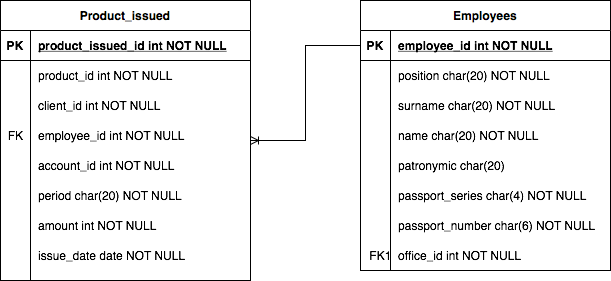

The diagram above was exported from draw.io. Its source (the exported page's mxGraphModel, read from the mxfile embedded in the PNG):
<mxGraphModel dx="946" dy="662" grid="1" gridSize="10" guides="1" tooltips="1" connect="1" arrows="1" fold="1" page="1" pageScale="1" pageWidth="827" pageHeight="1169" math="0" shadow="0">
  <root>
    <mxCell id="5KqLb3N112H7WvvpVR1r-0" />
    <mxCell id="5KqLb3N112H7WvvpVR1r-1" parent="5KqLb3N112H7WvvpVR1r-0" />
    <mxCell id="Be4R5RtvLdr8HNTNA-Zf-0" value="Product_issued" style="shape=table;startSize=30;container=1;collapsible=1;childLayout=tableLayout;fixedRows=1;rowLines=0;fontStyle=1;align=center;resizeLast=1;" parent="5KqLb3N112H7WvvpVR1r-1" vertex="1">
      <mxGeometry x="70" y="80" width="250" height="280" as="geometry" />
    </mxCell>
    <mxCell id="Be4R5RtvLdr8HNTNA-Zf-1" value="" style="shape=partialRectangle;collapsible=0;dropTarget=0;pointerEvents=0;fillColor=none;points=[[0,0.5],[1,0.5]];portConstraint=eastwest;top=0;left=0;right=0;bottom=1;" parent="Be4R5RtvLdr8HNTNA-Zf-0" vertex="1">
      <mxGeometry y="30" width="250" height="30" as="geometry" />
    </mxCell>
    <mxCell id="Be4R5RtvLdr8HNTNA-Zf-2" value="PK" style="shape=partialRectangle;overflow=hidden;connectable=0;fillColor=none;top=0;left=0;bottom=0;right=0;fontStyle=1;" parent="Be4R5RtvLdr8HNTNA-Zf-1" vertex="1">
      <mxGeometry width="30" height="30" as="geometry">
        <mxRectangle width="30" height="30" as="alternateBounds" />
      </mxGeometry>
    </mxCell>
    <mxCell id="Be4R5RtvLdr8HNTNA-Zf-3" value="product_issued_id int NOT NULL " style="shape=partialRectangle;overflow=hidden;connectable=0;fillColor=none;top=0;left=0;bottom=0;right=0;align=left;spacingLeft=6;fontStyle=5;" parent="Be4R5RtvLdr8HNTNA-Zf-1" vertex="1">
      <mxGeometry x="30" width="220" height="30" as="geometry">
        <mxRectangle width="220" height="30" as="alternateBounds" />
      </mxGeometry>
    </mxCell>
    <mxCell id="Be4R5RtvLdr8HNTNA-Zf-4" value="" style="shape=partialRectangle;collapsible=0;dropTarget=0;pointerEvents=0;fillColor=none;points=[[0,0.5],[1,0.5]];portConstraint=eastwest;top=0;left=0;right=0;bottom=0;" parent="Be4R5RtvLdr8HNTNA-Zf-0" vertex="1">
      <mxGeometry y="60" width="250" height="30" as="geometry" />
    </mxCell>
    <mxCell id="Be4R5RtvLdr8HNTNA-Zf-5" value="" style="shape=partialRectangle;overflow=hidden;connectable=0;fillColor=none;top=0;left=0;bottom=0;right=0;" parent="Be4R5RtvLdr8HNTNA-Zf-4" vertex="1">
      <mxGeometry width="30" height="30" as="geometry">
        <mxRectangle width="30" height="30" as="alternateBounds" />
      </mxGeometry>
    </mxCell>
    <mxCell id="Be4R5RtvLdr8HNTNA-Zf-6" value="" style="shape=partialRectangle;overflow=hidden;connectable=0;fillColor=none;top=0;left=0;bottom=0;right=0;align=left;spacingLeft=6;" parent="Be4R5RtvLdr8HNTNA-Zf-4" vertex="1">
      <mxGeometry x="30" width="220" height="30" as="geometry">
        <mxRectangle width="220" height="30" as="alternateBounds" />
      </mxGeometry>
    </mxCell>
    <mxCell id="Be4R5RtvLdr8HNTNA-Zf-7" value="" style="shape=partialRectangle;collapsible=0;dropTarget=0;pointerEvents=0;fillColor=none;points=[[0,0.5],[1,0.5]];portConstraint=eastwest;top=0;left=0;right=0;bottom=0;" parent="Be4R5RtvLdr8HNTNA-Zf-0" vertex="1">
      <mxGeometry y="90" width="250" height="30" as="geometry" />
    </mxCell>
    <mxCell id="Be4R5RtvLdr8HNTNA-Zf-8" value="" style="shape=partialRectangle;overflow=hidden;connectable=0;fillColor=none;top=0;left=0;bottom=0;right=0;" parent="Be4R5RtvLdr8HNTNA-Zf-7" vertex="1">
      <mxGeometry width="30" height="30" as="geometry">
        <mxRectangle width="30" height="30" as="alternateBounds" />
      </mxGeometry>
    </mxCell>
    <mxCell id="Be4R5RtvLdr8HNTNA-Zf-9" value="" style="shape=partialRectangle;overflow=hidden;connectable=0;fillColor=none;top=0;left=0;bottom=0;right=0;align=left;spacingLeft=6;" parent="Be4R5RtvLdr8HNTNA-Zf-7" vertex="1">
      <mxGeometry x="30" width="220" height="30" as="geometry">
        <mxRectangle width="220" height="30" as="alternateBounds" />
      </mxGeometry>
    </mxCell>
    <mxCell id="Be4R5RtvLdr8HNTNA-Zf-10" value="product_id int NOT NULL" style="shape=partialRectangle;overflow=hidden;connectable=0;fillColor=none;top=0;left=0;bottom=0;right=0;align=left;spacingLeft=6;" parent="5KqLb3N112H7WvvpVR1r-1" vertex="1">
      <mxGeometry x="100" y="140" width="220" height="30" as="geometry" />
    </mxCell>
    <mxCell id="Be4R5RtvLdr8HNTNA-Zf-11" value="client_id int NOT NULL" style="shape=partialRectangle;overflow=hidden;connectable=0;fillColor=none;top=0;left=0;bottom=0;right=0;align=left;spacingLeft=6;" parent="5KqLb3N112H7WvvpVR1r-1" vertex="1">
      <mxGeometry x="100" y="170" width="220" height="30" as="geometry" />
    </mxCell>
    <mxCell id="Be4R5RtvLdr8HNTNA-Zf-12" value="employee_id int NOT NULL" style="shape=partialRectangle;overflow=hidden;connectable=0;fillColor=none;top=0;left=0;bottom=0;right=0;align=left;spacingLeft=6;" parent="5KqLb3N112H7WvvpVR1r-1" vertex="1">
      <mxGeometry x="100" y="200" width="220" height="30" as="geometry" />
    </mxCell>
    <mxCell id="Be4R5RtvLdr8HNTNA-Zf-13" value="account_id int NOT NULL" style="shape=partialRectangle;overflow=hidden;connectable=0;fillColor=none;top=0;left=0;bottom=0;right=0;align=left;spacingLeft=6;" parent="5KqLb3N112H7WvvpVR1r-1" vertex="1">
      <mxGeometry x="100" y="230" width="220" height="30" as="geometry" />
    </mxCell>
    <mxCell id="Be4R5RtvLdr8HNTNA-Zf-14" value="period char(20) NOT NULL" style="shape=partialRectangle;overflow=hidden;connectable=0;fillColor=none;top=0;left=0;bottom=0;right=0;align=left;spacingLeft=6;" parent="5KqLb3N112H7WvvpVR1r-1" vertex="1">
      <mxGeometry x="100" y="260" width="220" height="30" as="geometry">
        <mxRectangle width="220" height="30" as="alternateBounds" />
      </mxGeometry>
    </mxCell>
    <mxCell id="Be4R5RtvLdr8HNTNA-Zf-15" value="amount int NOT NULL" style="shape=partialRectangle;overflow=hidden;connectable=0;fillColor=none;top=0;left=0;bottom=0;right=0;align=left;spacingLeft=6;" parent="5KqLb3N112H7WvvpVR1r-1" vertex="1">
      <mxGeometry x="100" y="290" width="220" height="30" as="geometry" />
    </mxCell>
    <mxCell id="Be4R5RtvLdr8HNTNA-Zf-16" value="issue_date date NOT NULL" style="shape=partialRectangle;overflow=hidden;connectable=0;fillColor=none;top=0;left=0;bottom=0;right=0;align=left;spacingLeft=6;" parent="5KqLb3N112H7WvvpVR1r-1" vertex="1">
      <mxGeometry x="100" y="320" width="220" height="30" as="geometry" />
    </mxCell>
    <mxCell id="Be4R5RtvLdr8HNTNA-Zf-18" value="FK" style="text;html=1;align=center;verticalAlign=middle;resizable=0;points=[];autosize=1;strokeColor=none;fillColor=none;" parent="5KqLb3N112H7WvvpVR1r-1" vertex="1">
      <mxGeometry x="70" y="205" width="30" height="20" as="geometry" />
    </mxCell>
    <mxCell id="Irg7npjke4rOLDRzISgm-0" value="Employees" style="shape=table;startSize=30;container=1;collapsible=1;childLayout=tableLayout;fixedRows=1;rowLines=0;fontStyle=1;align=center;resizeLast=1;" parent="5KqLb3N112H7WvvpVR1r-1" vertex="1">
      <mxGeometry x="430" y="80" width="250" height="270" as="geometry" />
    </mxCell>
    <mxCell id="Irg7npjke4rOLDRzISgm-1" value="" style="shape=partialRectangle;collapsible=0;dropTarget=0;pointerEvents=0;fillColor=none;points=[[0,0.5],[1,0.5]];portConstraint=eastwest;top=0;left=0;right=0;bottom=1;" parent="Irg7npjke4rOLDRzISgm-0" vertex="1">
      <mxGeometry y="30" width="250" height="30" as="geometry" />
    </mxCell>
    <mxCell id="Irg7npjke4rOLDRzISgm-2" value="PK" style="shape=partialRectangle;overflow=hidden;connectable=0;fillColor=none;top=0;left=0;bottom=0;right=0;fontStyle=1;" parent="Irg7npjke4rOLDRzISgm-1" vertex="1">
      <mxGeometry width="30" height="30" as="geometry">
        <mxRectangle width="30" height="30" as="alternateBounds" />
      </mxGeometry>
    </mxCell>
    <mxCell id="Irg7npjke4rOLDRzISgm-3" value="employee_id int NOT NULL " style="shape=partialRectangle;overflow=hidden;connectable=0;fillColor=none;top=0;left=0;bottom=0;right=0;align=left;spacingLeft=6;fontStyle=5;" parent="Irg7npjke4rOLDRzISgm-1" vertex="1">
      <mxGeometry x="30" width="220" height="30" as="geometry">
        <mxRectangle width="220" height="30" as="alternateBounds" />
      </mxGeometry>
    </mxCell>
    <mxCell id="Irg7npjke4rOLDRzISgm-4" value="" style="shape=partialRectangle;collapsible=0;dropTarget=0;pointerEvents=0;fillColor=none;points=[[0,0.5],[1,0.5]];portConstraint=eastwest;top=0;left=0;right=0;bottom=0;" parent="Irg7npjke4rOLDRzISgm-0" vertex="1">
      <mxGeometry y="60" width="250" height="30" as="geometry" />
    </mxCell>
    <mxCell id="Irg7npjke4rOLDRzISgm-5" value="" style="shape=partialRectangle;overflow=hidden;connectable=0;fillColor=none;top=0;left=0;bottom=0;right=0;" parent="Irg7npjke4rOLDRzISgm-4" vertex="1">
      <mxGeometry width="30" height="30" as="geometry">
        <mxRectangle width="30" height="30" as="alternateBounds" />
      </mxGeometry>
    </mxCell>
    <mxCell id="Irg7npjke4rOLDRzISgm-6" value="" style="shape=partialRectangle;overflow=hidden;connectable=0;fillColor=none;top=0;left=0;bottom=0;right=0;align=left;spacingLeft=6;" parent="Irg7npjke4rOLDRzISgm-4" vertex="1">
      <mxGeometry x="30" width="220" height="30" as="geometry">
        <mxRectangle width="220" height="30" as="alternateBounds" />
      </mxGeometry>
    </mxCell>
    <mxCell id="Irg7npjke4rOLDRzISgm-7" value="" style="shape=partialRectangle;collapsible=0;dropTarget=0;pointerEvents=0;fillColor=none;points=[[0,0.5],[1,0.5]];portConstraint=eastwest;top=0;left=0;right=0;bottom=0;" parent="Irg7npjke4rOLDRzISgm-0" vertex="1">
      <mxGeometry y="90" width="250" height="30" as="geometry" />
    </mxCell>
    <mxCell id="Irg7npjke4rOLDRzISgm-8" value="" style="shape=partialRectangle;overflow=hidden;connectable=0;fillColor=none;top=0;left=0;bottom=0;right=0;" parent="Irg7npjke4rOLDRzISgm-7" vertex="1">
      <mxGeometry width="30" height="30" as="geometry">
        <mxRectangle width="30" height="30" as="alternateBounds" />
      </mxGeometry>
    </mxCell>
    <mxCell id="Irg7npjke4rOLDRzISgm-9" value="" style="shape=partialRectangle;overflow=hidden;connectable=0;fillColor=none;top=0;left=0;bottom=0;right=0;align=left;spacingLeft=6;" parent="Irg7npjke4rOLDRzISgm-7" vertex="1">
      <mxGeometry x="30" width="220" height="30" as="geometry">
        <mxRectangle width="220" height="30" as="alternateBounds" />
      </mxGeometry>
    </mxCell>
    <mxCell id="Irg7npjke4rOLDRzISgm-10" value="position char(20) NOT NULL" style="shape=partialRectangle;overflow=hidden;connectable=0;fillColor=none;top=0;left=0;bottom=0;right=0;align=left;spacingLeft=6;" parent="5KqLb3N112H7WvvpVR1r-1" vertex="1">
      <mxGeometry x="460" y="140" width="220" height="30" as="geometry">
        <mxRectangle width="220" height="30" as="alternateBounds" />
      </mxGeometry>
    </mxCell>
    <mxCell id="Irg7npjke4rOLDRzISgm-11" value="surname char(20) NOT NULL" style="shape=partialRectangle;overflow=hidden;connectable=0;fillColor=none;top=0;left=0;bottom=0;right=0;align=left;spacingLeft=6;" parent="5KqLb3N112H7WvvpVR1r-1" vertex="1">
      <mxGeometry x="460" y="170" width="220" height="30" as="geometry">
        <mxRectangle width="220" height="30" as="alternateBounds" />
      </mxGeometry>
    </mxCell>
    <mxCell id="Irg7npjke4rOLDRzISgm-12" value="name char(20) NOT NULL" style="shape=partialRectangle;overflow=hidden;connectable=0;fillColor=none;top=0;left=0;bottom=0;right=0;align=left;spacingLeft=6;" parent="5KqLb3N112H7WvvpVR1r-1" vertex="1">
      <mxGeometry x="460" y="200" width="220" height="30" as="geometry">
        <mxRectangle width="220" height="30" as="alternateBounds" />
      </mxGeometry>
    </mxCell>
    <mxCell id="Irg7npjke4rOLDRzISgm-13" value="patronymic char(20) " style="shape=partialRectangle;overflow=hidden;connectable=0;fillColor=none;top=0;left=0;bottom=0;right=0;align=left;spacingLeft=6;" parent="5KqLb3N112H7WvvpVR1r-1" vertex="1">
      <mxGeometry x="460" y="230" width="220" height="30" as="geometry">
        <mxRectangle width="220" height="30" as="alternateBounds" />
      </mxGeometry>
    </mxCell>
    <mxCell id="Irg7npjke4rOLDRzISgm-14" value="passport_series char(4) NOT NULL" style="shape=partialRectangle;overflow=hidden;connectable=0;fillColor=none;top=0;left=0;bottom=0;right=0;align=left;spacingLeft=6;" parent="5KqLb3N112H7WvvpVR1r-1" vertex="1">
      <mxGeometry x="460" y="260" width="220" height="30" as="geometry">
        <mxRectangle width="220" height="30" as="alternateBounds" />
      </mxGeometry>
    </mxCell>
    <mxCell id="Irg7npjke4rOLDRzISgm-15" value="passport_number char(6) NOT NULL" style="shape=partialRectangle;overflow=hidden;connectable=0;fillColor=none;top=0;left=0;bottom=0;right=0;align=left;spacingLeft=6;" parent="5KqLb3N112H7WvvpVR1r-1" vertex="1">
      <mxGeometry x="460" y="290" width="220" height="30" as="geometry">
        <mxRectangle width="220" height="30" as="alternateBounds" />
      </mxGeometry>
    </mxCell>
    <mxCell id="Irg7npjke4rOLDRzISgm-16" value="office_id int NOT NULL" style="shape=partialRectangle;overflow=hidden;connectable=0;fillColor=none;top=0;left=0;bottom=0;right=0;align=left;spacingLeft=6;" parent="5KqLb3N112H7WvvpVR1r-1" vertex="1">
      <mxGeometry x="460" y="320" width="220" height="30" as="geometry" />
    </mxCell>
    <mxCell id="Irg7npjke4rOLDRzISgm-17" value="FK1" style="text;html=1;align=center;verticalAlign=middle;resizable=0;points=[];autosize=1;strokeColor=none;fillColor=none;" parent="5KqLb3N112H7WvvpVR1r-1" vertex="1">
      <mxGeometry x="430" y="325" width="40" height="20" as="geometry" />
    </mxCell>
    <mxCell id="Irg7npjke4rOLDRzISgm-19" value="" style="edgeStyle=elbowEdgeStyle;fontSize=12;html=1;endArrow=ERoneToMany;rounded=0;exitX=0;exitY=0.5;exitDx=0;exitDy=0;" parent="5KqLb3N112H7WvvpVR1r-1" source="Irg7npjke4rOLDRzISgm-1" edge="1">
      <mxGeometry width="100" height="100" relative="1" as="geometry">
        <mxPoint x="360" y="370" as="sourcePoint" />
        <mxPoint x="320" y="220" as="targetPoint" />
      </mxGeometry>
    </mxCell>
  </root>
</mxGraphModel>